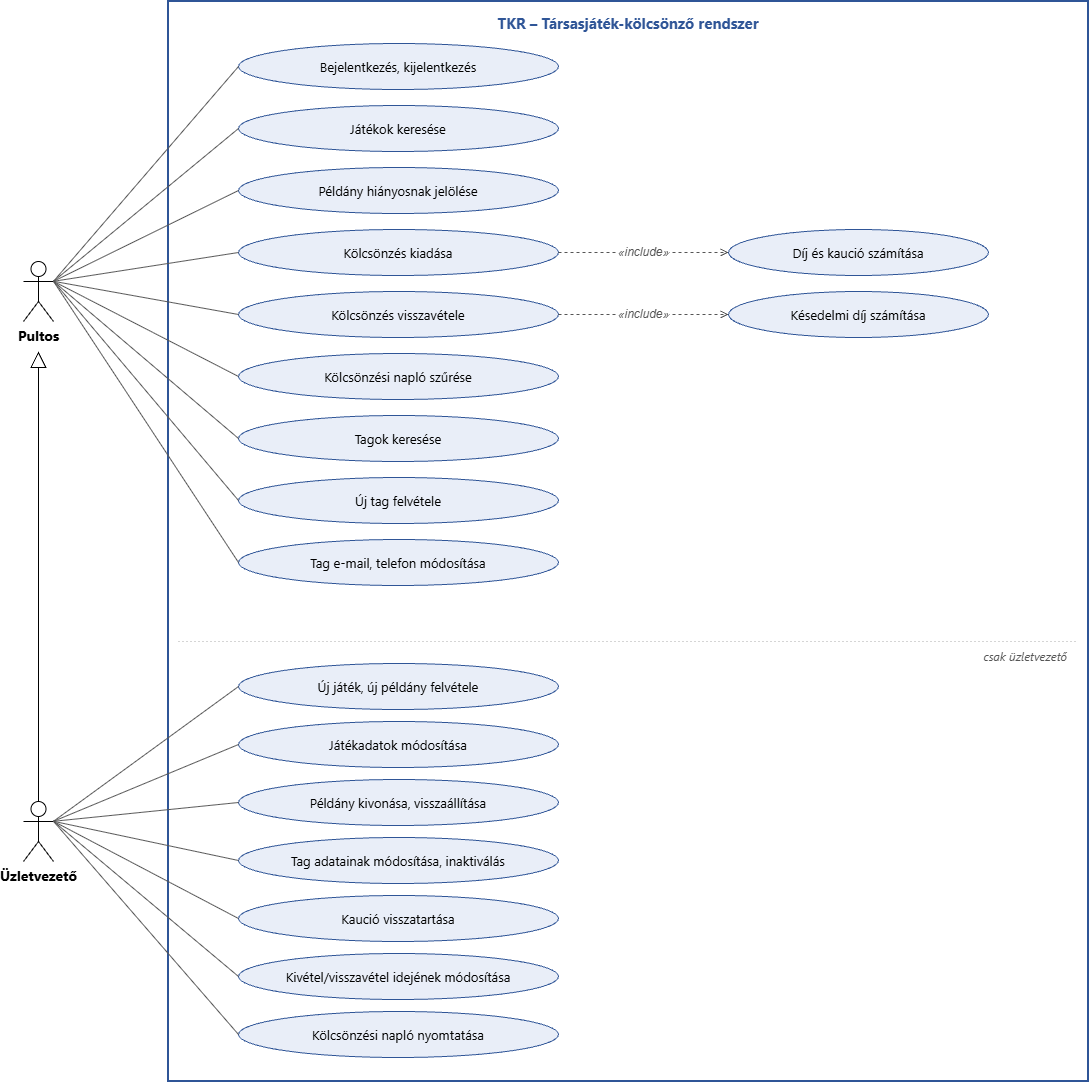

The diagram above was exported from draw.io. Its source (the exported page's mxGraphModel, read from the mxfile embedded in the PNG):
<mxGraphModel dx="2049" dy="1086" grid="1" gridSize="10" guides="1" tooltips="1" connect="1" arrows="1" fold="1" page="1" pageScale="1" pageWidth="1200" pageHeight="1170" math="0" shadow="0">
  <root>
    <mxCell id="0" />
    <mxCell id="1" parent="0" />
    <mxCell id="rendszer" parent="1" style="rounded=0;whiteSpace=wrap;html=1;fillColor=none;strokeColor=#2F5597;strokeWidth=2;verticalAlign=top;fontStyle=1;fontSize=15;fontColor=#2F5597;fontFamily=Segoe UI;spacingTop=6;" value="TKR – Társasjáték-kölcsönző rendszer" vertex="1">
      <mxGeometry height="1080" width="920" x="250" y="40" as="geometry" />
    </mxCell>
    <mxCell id="pultos" parent="1" style="shape=umlActor;verticalLabelPosition=bottom;verticalAlign=top;html=1;outlineConnect=0;fontStyle=1;fontSize=14;fontFamily=Segoe UI;" value="Pultos" vertex="1">
      <mxGeometry height="60" width="30" x="105" y="300" as="geometry" />
    </mxCell>
    <mxCell id="vezeto" parent="1" style="shape=umlActor;verticalLabelPosition=bottom;verticalAlign=top;html=1;outlineConnect=0;fontStyle=1;fontSize=14;fontFamily=Segoe UI;" value="Üzletvezető" vertex="1">
      <mxGeometry height="60" width="30" x="105" y="840" as="geometry" />
    </mxCell>
    <mxCell id="gen" edge="1" parent="1" source="vezeto" style="endArrow=block;endFill=0;endSize=14;html=1;strokeColor=#000000;exitX=0.5;exitY=0;exitDx=0;exitDy=0;entryX=0.5;entryY=1.5;entryDx=0;entryDy=0;entryPerimeter=0;" target="pultos" value="">
      <mxGeometry relative="1" as="geometry" />
    </mxCell>
    <mxCell id="k0" parent="1" style="ellipse;whiteSpace=wrap;html=1;fillColor=#E9EEF8;strokeColor=#2F5597;fontSize=13;fontFamily=Segoe UI;" value="Bejelentkezés, kijelentkezés" vertex="1">
      <mxGeometry height="46" width="320" x="320" y="82" as="geometry" />
    </mxCell>
    <mxCell id="ka0" edge="1" parent="1" source="pultos" style="endArrow=none;html=1;strokeColor=#555555;exitX=1;exitY=0.33;exitDx=0;exitDy=0;entryX=0;entryY=0.5;entryDx=0;entryDy=0;" target="k0" value="">
      <mxGeometry relative="1" as="geometry" />
    </mxCell>
    <mxCell id="k1" parent="1" style="ellipse;whiteSpace=wrap;html=1;fillColor=#E9EEF8;strokeColor=#2F5597;fontSize=13;fontFamily=Segoe UI;" value="Játékok keresése" vertex="1">
      <mxGeometry height="46" width="320" x="320" y="144" as="geometry" />
    </mxCell>
    <mxCell id="ka1" edge="1" parent="1" source="pultos" style="endArrow=none;html=1;strokeColor=#555555;exitX=1;exitY=0.33;exitDx=0;exitDy=0;entryX=0;entryY=0.5;entryDx=0;entryDy=0;" target="k1" value="">
      <mxGeometry relative="1" as="geometry" />
    </mxCell>
    <mxCell id="k2" parent="1" style="ellipse;whiteSpace=wrap;html=1;fillColor=#E9EEF8;strokeColor=#2F5597;fontSize=13;fontFamily=Segoe UI;" value="Példány hiányosnak jelölése" vertex="1">
      <mxGeometry height="46" width="320" x="320" y="206" as="geometry" />
    </mxCell>
    <mxCell id="ka2" edge="1" parent="1" source="pultos" style="endArrow=none;html=1;strokeColor=#555555;exitX=1;exitY=0.33;exitDx=0;exitDy=0;entryX=0;entryY=0.5;entryDx=0;entryDy=0;" target="k2" value="">
      <mxGeometry relative="1" as="geometry" />
    </mxCell>
    <mxCell id="k3" parent="1" style="ellipse;whiteSpace=wrap;html=1;fillColor=#E9EEF8;strokeColor=#2F5597;fontSize=13;fontFamily=Segoe UI;" value="Kölcsönzés kiadása" vertex="1">
      <mxGeometry height="46" width="320" x="320" y="268" as="geometry" />
    </mxCell>
    <mxCell id="ka3" edge="1" parent="1" source="pultos" style="endArrow=none;html=1;strokeColor=#555555;exitX=1;exitY=0.33;exitDx=0;exitDy=0;entryX=0;entryY=0.5;entryDx=0;entryDy=0;" target="k3" value="">
      <mxGeometry relative="1" as="geometry" />
    </mxCell>
    <mxCell id="k4" parent="1" style="ellipse;whiteSpace=wrap;html=1;fillColor=#E9EEF8;strokeColor=#2F5597;fontSize=13;fontFamily=Segoe UI;" value="Kölcsönzés visszavétele" vertex="1">
      <mxGeometry height="46" width="320" x="320" y="330" as="geometry" />
    </mxCell>
    <mxCell id="ka4" edge="1" parent="1" source="pultos" style="endArrow=none;html=1;strokeColor=#555555;exitX=1;exitY=0.33;exitDx=0;exitDy=0;entryX=0;entryY=0.5;entryDx=0;entryDy=0;" target="k4" value="">
      <mxGeometry relative="1" as="geometry" />
    </mxCell>
    <mxCell id="k5" parent="1" style="ellipse;whiteSpace=wrap;html=1;fillColor=#E9EEF8;strokeColor=#2F5597;fontSize=13;fontFamily=Segoe UI;" value="Kölcsönzési napló szűrése" vertex="1">
      <mxGeometry height="46" width="320" x="320" y="392" as="geometry" />
    </mxCell>
    <mxCell id="ka5" edge="1" parent="1" source="pultos" style="endArrow=none;html=1;strokeColor=#555555;exitX=1;exitY=0.33;exitDx=0;exitDy=0;entryX=0;entryY=0.5;entryDx=0;entryDy=0;" target="k5" value="">
      <mxGeometry relative="1" as="geometry" />
    </mxCell>
    <mxCell id="k6" parent="1" style="ellipse;whiteSpace=wrap;html=1;fillColor=#E9EEF8;strokeColor=#2F5597;fontSize=13;fontFamily=Segoe UI;" value="Tagok keresése" vertex="1">
      <mxGeometry height="46" width="320" x="320" y="454" as="geometry" />
    </mxCell>
    <mxCell id="ka6" edge="1" parent="1" source="pultos" style="endArrow=none;html=1;strokeColor=#555555;exitX=1;exitY=0.33;exitDx=0;exitDy=0;entryX=0;entryY=0.5;entryDx=0;entryDy=0;" target="k6" value="">
      <mxGeometry relative="1" as="geometry" />
    </mxCell>
    <mxCell id="k7" parent="1" style="ellipse;whiteSpace=wrap;html=1;fillColor=#E9EEF8;strokeColor=#2F5597;fontSize=13;fontFamily=Segoe UI;" value="Új tag felvétele" vertex="1">
      <mxGeometry height="46" width="320" x="320" y="516" as="geometry" />
    </mxCell>
    <mxCell id="ka7" edge="1" parent="1" source="pultos" style="endArrow=none;html=1;strokeColor=#555555;exitX=1;exitY=0.33;exitDx=0;exitDy=0;entryX=0;entryY=0.5;entryDx=0;entryDy=0;" target="k7" value="">
      <mxGeometry relative="1" as="geometry" />
    </mxCell>
    <mxCell id="k8" parent="1" style="ellipse;whiteSpace=wrap;html=1;fillColor=#E9EEF8;strokeColor=#2F5597;fontSize=13;fontFamily=Segoe UI;" value="Tag e-mail, telefon módosítása" vertex="1">
      <mxGeometry height="46" width="320" x="320" y="578" as="geometry" />
    </mxCell>
    <mxCell id="ka8" edge="1" parent="1" source="pultos" style="endArrow=none;html=1;strokeColor=#555555;exitX=1;exitY=0.33;exitDx=0;exitDy=0;entryX=0;entryY=0.5;entryDx=0;entryDy=0;" target="k8" value="">
      <mxGeometry relative="1" as="geometry" />
    </mxCell>
    <mxCell id="valaszto" parent="1" style="line;strokeWidth=1;dashed=1;dashPattern=1 3;strokeColor=#AAAAAA;html=1;" value="" vertex="1">
      <mxGeometry height="6" width="900" x="260" y="677" as="geometry" />
    </mxCell>
    <mxCell id="valaszto_cimke" parent="1" style="text;html=1;align=right;verticalAlign=middle;fontStyle=2;fontColor=#555555;fontSize=12;fontFamily=Segoe UI;" value="csak üzletvezető" vertex="1">
      <mxGeometry height="22" width="190" x="960" y="684" as="geometry" />
    </mxCell>
    <mxCell id="v0" parent="1" style="ellipse;whiteSpace=wrap;html=1;fillColor=#E9EEF8;strokeColor=#2F5597;fontSize=13;fontFamily=Segoe UI;" value="Új játék, új példány felvétele" vertex="1">
      <mxGeometry height="46" width="320" x="320" y="702" as="geometry" />
    </mxCell>
    <mxCell id="va0" edge="1" parent="1" source="vezeto" style="endArrow=none;html=1;strokeColor=#555555;exitX=1;exitY=0.33;exitDx=0;exitDy=0;entryX=0;entryY=0.5;entryDx=0;entryDy=0;" target="v0" value="">
      <mxGeometry relative="1" as="geometry" />
    </mxCell>
    <mxCell id="v1" parent="1" style="ellipse;whiteSpace=wrap;html=1;fillColor=#E9EEF8;strokeColor=#2F5597;fontSize=13;fontFamily=Segoe UI;" value="Játékadatok módosítása" vertex="1">
      <mxGeometry height="46" width="320" x="320" y="760" as="geometry" />
    </mxCell>
    <mxCell id="va1" edge="1" parent="1" source="vezeto" style="endArrow=none;html=1;strokeColor=#555555;exitX=1;exitY=0.33;exitDx=0;exitDy=0;entryX=0;entryY=0.5;entryDx=0;entryDy=0;" target="v1" value="">
      <mxGeometry relative="1" as="geometry" />
    </mxCell>
    <mxCell id="v2" parent="1" style="ellipse;whiteSpace=wrap;html=1;fillColor=#E9EEF8;strokeColor=#2F5597;fontSize=13;fontFamily=Segoe UI;" value="Példány kivonása, visszaállítása" vertex="1">
      <mxGeometry height="46" width="320" x="320" y="818" as="geometry" />
    </mxCell>
    <mxCell id="va2" edge="1" parent="1" source="vezeto" style="endArrow=none;html=1;strokeColor=#555555;exitX=1;exitY=0.33;exitDx=0;exitDy=0;entryX=0;entryY=0.5;entryDx=0;entryDy=0;" target="v2" value="">
      <mxGeometry relative="1" as="geometry" />
    </mxCell>
    <mxCell id="v3" parent="1" style="ellipse;whiteSpace=wrap;html=1;fillColor=#E9EEF8;strokeColor=#2F5597;fontSize=13;fontFamily=Segoe UI;" value="Tag adatainak módosítása, inaktiválás" vertex="1">
      <mxGeometry height="46" width="320" x="320" y="876" as="geometry" />
    </mxCell>
    <mxCell id="va3" edge="1" parent="1" source="vezeto" style="endArrow=none;html=1;strokeColor=#555555;exitX=1;exitY=0.33;exitDx=0;exitDy=0;entryX=0;entryY=0.5;entryDx=0;entryDy=0;" target="v3" value="">
      <mxGeometry relative="1" as="geometry" />
    </mxCell>
    <mxCell id="v4" parent="1" style="ellipse;whiteSpace=wrap;html=1;fillColor=#E9EEF8;strokeColor=#2F5597;fontSize=13;fontFamily=Segoe UI;" value="Kaució visszatartása" vertex="1">
      <mxGeometry height="46" width="320" x="320" y="934" as="geometry" />
    </mxCell>
    <mxCell id="va4" edge="1" parent="1" source="vezeto" style="endArrow=none;html=1;strokeColor=#555555;exitX=1;exitY=0.33;exitDx=0;exitDy=0;entryX=0;entryY=0.5;entryDx=0;entryDy=0;" target="v4" value="">
      <mxGeometry relative="1" as="geometry" />
    </mxCell>
    <mxCell id="v5" parent="1" style="ellipse;whiteSpace=wrap;html=1;fillColor=#E9EEF8;strokeColor=#2F5597;fontSize=13;fontFamily=Segoe UI;" value="Kivétel/visszavétel idejének módosítása" vertex="1">
      <mxGeometry height="46" width="320" x="320" y="992" as="geometry" />
    </mxCell>
    <mxCell id="va5" edge="1" parent="1" source="vezeto" style="endArrow=none;html=1;strokeColor=#555555;exitX=1;exitY=0.33;exitDx=0;exitDy=0;entryX=0;entryY=0.5;entryDx=0;entryDy=0;" target="v5" value="">
      <mxGeometry relative="1" as="geometry" />
    </mxCell>
    <mxCell id="v6" parent="1" style="ellipse;whiteSpace=wrap;html=1;fillColor=#E9EEF8;strokeColor=#2F5597;fontSize=13;fontFamily=Segoe UI;" value="Kölcsönzési napló nyomtatása" vertex="1">
      <mxGeometry height="46" width="320" x="320" y="1050" as="geometry" />
    </mxCell>
    <mxCell id="va6" edge="1" parent="1" source="vezeto" style="endArrow=none;html=1;strokeColor=#555555;exitX=1;exitY=0.33;exitDx=0;exitDy=0;entryX=0;entryY=0.5;entryDx=0;entryDy=0;" target="v6" value="">
      <mxGeometry relative="1" as="geometry" />
    </mxCell>
    <mxCell id="dij" parent="1" style="ellipse;whiteSpace=wrap;html=1;fillColor=#E9EEF8;strokeColor=#2F5597;fontSize=13;fontFamily=Segoe UI;" value="Díj és kaució számítása" vertex="1">
      <mxGeometry height="46" width="260" x="810" y="268" as="geometry" />
    </mxCell>
    <mxCell id="kesedelmi" parent="1" style="ellipse;whiteSpace=wrap;html=1;fillColor=#E9EEF8;strokeColor=#2F5597;fontSize=13;fontFamily=Segoe UI;" value="Késedelmi díj számítása" vertex="1">
      <mxGeometry height="46" width="260" x="810" y="330" as="geometry" />
    </mxCell>
    <mxCell id="inc1" edge="1" parent="1" source="k3" style="endArrow=open;dashed=1;exitX=1;exitY=0.5;exitDx=0;exitDy=0;entryX=0;entryY=0.5;entryDx=0;entryDy=0;html=1;strokeColor=#555555;fontStyle=2;fontSize=12;fontColor=#555555;labelBackgroundColor=#FFFFFF;" target="dij" value="«include»">
      <mxGeometry relative="1" as="geometry" />
    </mxCell>
    <mxCell id="inc2" edge="1" parent="1" source="k4" style="endArrow=open;dashed=1;exitX=1;exitY=0.5;exitDx=0;exitDy=0;entryX=0;entryY=0.5;entryDx=0;entryDy=0;html=1;strokeColor=#555555;fontStyle=2;fontSize=12;fontColor=#555555;labelBackgroundColor=#FFFFFF;" target="kesedelmi" value="«include»">
      <mxGeometry relative="1" as="geometry" />
    </mxCell>
  </root>
</mxGraphModel>